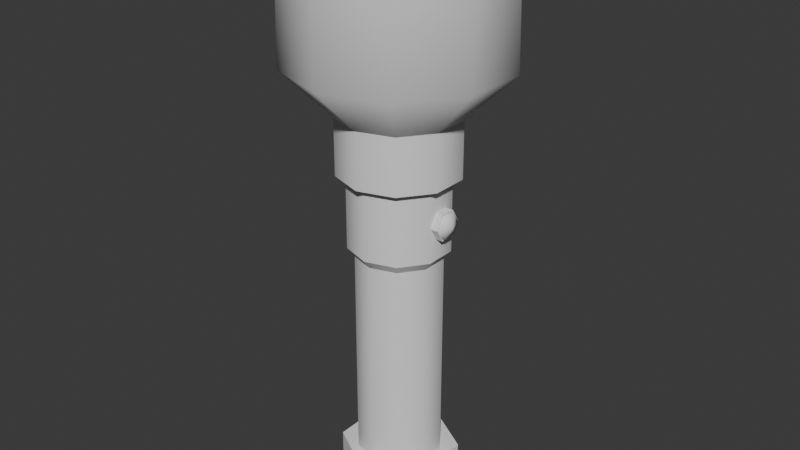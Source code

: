 # Source: Models_VR.blend  (saved by Blender 4.0.36; exported with 4.5.12 LTS)
import bpy
from mathutils import Matrix  # noqa: F401  (used for matrix-valued properties, if any)

bpy.ops.wm.read_factory_settings(use_empty=True)
scene = bpy.context.scene
scene.name = 'Scene'

# ---- collections
col_collection = bpy.data.collections.new('Collection'); scene.collection.children.link(col_collection)

# ---- node groups
ng_auto_smooth = bpy.data.node_groups.new('Auto Smooth', 'GeometryNodeTree')
_s = ng_auto_smooth.interface.new_socket(name='Geometry', in_out='OUTPUT', socket_type='NodeSocketGeometry')
_s = ng_auto_smooth.interface.new_socket(name='Geometry', in_out='INPUT', socket_type='NodeSocketGeometry')
_s = ng_auto_smooth.interface.new_socket(name='Angle', in_out='INPUT', socket_type='NodeSocketFloat')
_s.subtype = 'ANGLE'
_s.min_value = 0.0
_s.max_value = 3.142
ng_auto_smooth.is_modifier = True
_N = ng_auto_smooth.nodes; _L = ng_auto_smooth.links
n0 = _N.new('NodeGroupOutput'); n0.name = 'Group Output'; n0.location = (480, -100)
n1 = _N.new('NodeGroupInput'); n1.name = 'Group Input'; n1.location = (-420, -300)
n2 = _N.new('NodeGroupInput'); n2.name = 'Group Input.001'; n2.location = (-60, -100)
n3 = _N.new('GeometryNodeSetShadeSmooth'); n3.name = 'Set Shade Smooth'; n3.location = (120, -100)
n3.domain = 'EDGE'
n4 = _N.new('GeometryNodeSetShadeSmooth'); n4.name = 'Set Shade Smooth.001'; n4.location = (300, -100)
n5 = _N.new('GeometryNodeInputMeshEdgeAngle'); n5.name = 'Edge Angle'; n5.location = (-420, -220)
n6 = _N.new('GeometryNodeInputEdgeSmooth'); n6.name = 'Is Edge Smooth'; n6.location = (-60, -160)
n7 = _N.new('GeometryNodeInputShadeSmooth'); n7.name = 'Is Face Smooth'; n7.location = (-240, -340)
n8 = _N.new('FunctionNodeBooleanMath'); n8.name = 'Boolean Math'; n8.location = (-60, -220)
n9 = _N.new('FunctionNodeCompare'); n9.name = 'Compare'; n9.location = (-240, -180)
n9.operation = 'LESS_EQUAL'
_L.new(n5.outputs[0], n9.inputs[0])
_L.new(n4.outputs[0], n0.inputs[0])
_L.new(n1.outputs[1], n9.inputs[1])
_L.new(n9.outputs[0], n8.inputs[0])
_L.new(n7.outputs[0], n8.inputs[1])
_L.new(n2.outputs[0], n3.inputs[0])
_L.new(n6.outputs[0], n3.inputs[1])
_L.new(n3.outputs[0], n4.inputs[0])
_L.new(n8.outputs[0], n3.inputs[2])
n0.is_active_output = True

# ---- world
world_world = bpy.data.worlds.new('World'); scene.world = world_world
world_world.use_nodes = True; world_world.node_tree.nodes.clear()
_N = world_world.node_tree.nodes; _L = world_world.node_tree.links
n0 = _N.new('ShaderNodeOutputWorld'); n0.name = 'World Output'; n0.location = (300, 300)
n1 = _N.new('ShaderNodeBackground'); n1.name = 'Background'; n1.location = (10, 300)
n1.inputs[0].default_value = (0.05088, 0.05088, 0.05088, 1.0)
_L.new(n1.outputs[0], n0.inputs[0])
n0.is_active_output = True
world_world.color = (0.05088, 0.05088, 0.05088)
world_world.use_sun_shadow = False
world_world.sun_shadow_jitter_overblur = 0.0

# ---- meshes
me_cylinder = bpy.data.meshes.new('Cylinder')
me_cylinder.from_pydata([(9.368e-11, 0.01216, 0.0), (1.064e-10, 0.02, 0.12), (0.007145, 0.009834, 0.0), (0.01176, 0.01618, 0.12), (0.01156, 0.003756, 0.0), (0.01902, 0.00618, 0.12), (0.01156, -0.003756, 0.0), (0.01902, -0.00618, 0.12), (0.007145, -0.009834, 0.0), (0.01176, -0.01618, 0.12), (9.368e-11, -0.01216, 0.0), (1.064e-10, -0.02, 0.12), (-0.007145, -0.009834, 0.0), (-0.01176, -0.01618, 0.12), (-0.01156, -0.003756, 0.0), (-0.01902, -0.00618, 0.12), (-0.01156, 0.003756, 0.0), (-0.01902, 0.00618, 0.12), (-0.007145, 0.009834, 0.0), (-0.01176, 0.01618, 0.12), (0.02098, 0.02888, 0.1359), (1.432e-10, 0.03569, 0.1359), (0.03395, 0.01103, 0.1359), (0.03395, -0.01103, 0.1359), (0.02098, -0.02888, 0.1359), (1.432e-10, -0.03569, 0.1359), (-0.02098, -0.02888, 0.1359), (-0.03395, -0.01103, 0.1359), (-0.03395, 0.01103, 0.1359), (-0.02098, 0.02888, 0.1359), (0.02039, 0.02807, 0.1762), (1.318e-10, 0.03469, 0.1762), (0.033, 0.01072, 0.1762), (0.033, -0.01072, 0.1762), (0.02039, -0.02807, 0.1762), (1.318e-10, -0.03469, 0.1762), (-0.02039, -0.02807, 0.1762), (-0.033, -0.01072, 0.1762), (-0.033, 0.01072, 0.1762), (-0.02039, 0.02807, 0.1762), (0.0167, 0.02299, 0.1757), (-8.719e-11, 0.02842, 0.1757), (0.02702, 0.008781, 0.1757), (0.02702, -0.008781, 0.1757), (0.0167, -0.02299, 0.1757), (-8.719e-11, -0.02842, 0.1757), (-0.0167, -0.02299, 0.1757), (-0.02702, -0.008781, 0.1757), (-0.02702, 0.008781, 0.1757), (-0.0167, 0.02299, 0.1757), (0.01592, 0.02192, 0.1718), (-3.279e-10, 0.02709, 0.1718), (0.02576, 0.008371, 0.1718), (0.02576, -0.008371, 0.1718), (0.01592, -0.02192, 0.1718), (-3.279e-10, -0.02709, 0.1718), (-0.01592, -0.02192, 0.1718), (-0.02576, -0.008371, 0.1718), (-0.02576, 0.008371, 0.1718), (-0.01592, 0.02192, 0.1718), (1.064e-10, 0.02, 0.1014), (0.01176, 0.01618, 0.1014), (0.01902, 0.00618, 0.1014), (0.01902, -0.00618, 0.1014), (0.01176, -0.01618, 0.1014), (1.064e-10, -0.02, 0.1014), (-0.01176, -0.01618, 0.1014), (-0.01902, -0.00618, 0.1014), (-0.01902, 0.00618, 0.1014), (-0.01176, 0.01618, 0.1014), (0.0099, 0.01363, 0.09972), (0.01602, 0.005205, 0.09972), (0.01602, -0.005205, 0.09972), (0.0099, -0.01363, 0.09972), (9.174e-11, -0.01684, 0.09972), (-0.0099, -0.01363, 0.09972), (-0.01602, -0.005205, 0.09972), (-0.01602, 0.005205, 0.09972), (-0.0099, 0.01363, 0.09972), (9.174e-11, 0.01684, 0.09972), (0.0099, 0.01363, 0.07669), (0.01602, 0.005205, 0.07669), (0.01602, -0.005205, 0.07669), (0.0099, -0.01363, 0.07669), (9.174e-11, -0.01684, 0.07669), (-0.0099, -0.01363, 0.07669), (-0.01602, -0.005205, 0.07669), (-0.01602, 0.005205, 0.07669), (-0.0099, 0.01363, 0.07669), (9.174e-11, 0.01684, 0.07669), (0.008525, 0.01173, 0.07355), (0.01379, 0.004482, 0.07355), (0.01379, -0.004482, 0.07355), (0.008525, -0.01173, 0.07355), (9.368e-11, -0.0145, 0.07355), (-0.008525, -0.01173, 0.07355), (-0.01379, -0.004482, 0.07355), (-0.01379, 0.004482, 0.07355), (-0.008525, 0.01173, 0.07355), (9.368e-11, 0.0145, 0.07355), (9.368e-11, 0.0145, 0.0), (0.008525, 0.01173, 0.0), (0.01379, 0.004482, 0.0), (0.01379, -0.004482, 0.0), (0.008525, -0.01173, 0.0), (9.368e-11, -0.0145, 0.0), (-0.008525, -0.01173, 0.0), (-0.01379, -0.004482, 0.0), (-0.01379, 0.004482, 0.0), (-0.008525, 0.01173, 0.0), (9.368e-11, 0.01216, 0.06354), (0.007145, 0.009834, 0.06354), (0.01156, 0.003756, 0.06354), (0.01156, -0.003756, 0.06354), (0.007145, -0.009834, 0.06354), (9.368e-11, -0.01216, 0.06354), (-0.007145, -0.009834, 0.06354), (-0.01156, -0.003756, 0.06354), (-0.01156, 0.003756, 0.06354), (-0.007145, 0.009834, 0.06354)], [], [(60, 1, 3, 61), (61, 3, 5, 62), (62, 5, 7, 63), (63, 7, 9, 64), (64, 9, 11, 65), (65, 11, 13, 66), (66, 13, 15, 67), (67, 15, 17, 68), (17, 15, 27, 28), (68, 17, 19, 69), (69, 19, 1, 60), (8, 10, 115, 114), (15, 13, 26, 27), (13, 11, 25, 26), (11, 9, 24, 25), (9, 7, 23, 24), (3, 1, 21, 20), (7, 5, 22, 23), (5, 3, 20, 22), (1, 19, 29, 21), (19, 17, 28, 29), (48, 49, 39, 38), (20, 21, 31, 30), (28, 27, 37, 38), (25, 24, 34, 35), (22, 20, 30, 32), (29, 28, 38, 39), (26, 25, 35, 36), (23, 22, 32, 33), (21, 29, 39, 31), (27, 26, 36, 37), (45, 44, 54, 55), (45, 46, 36, 35), (42, 43, 33, 32), (49, 41, 31, 39), (46, 47, 37, 36), (43, 44, 34, 33), (47, 48, 38, 37), (44, 45, 35, 34), (40, 42, 32, 30), (50, 51, 59, 58, 57, 56, 55, 54, 53, 52), (42, 40, 50, 52), (49, 48, 58, 59), (46, 45, 55, 56), (43, 42, 52, 53), (41, 49, 59, 51), (47, 46, 56, 57), (44, 43, 53, 54), (40, 41, 51, 50), (48, 47, 57, 58), (78, 69, 60, 79), (77, 68, 69, 78), (76, 67, 68, 77), (75, 66, 67, 76), (74, 65, 66, 75), (73, 64, 65, 74), (72, 63, 64, 73), (71, 62, 63, 72), (70, 61, 62, 71), (79, 60, 61, 70), (89, 79, 70, 80), (80, 70, 71, 81), (81, 71, 72, 82), (82, 72, 73, 83), (83, 73, 74, 84), (84, 74, 75, 85), (85, 75, 76, 86), (86, 76, 77, 87), (87, 77, 78, 88), (88, 78, 79, 89), (98, 88, 89, 99), (97, 87, 88, 98), (96, 86, 87, 97), (95, 85, 86, 96), (94, 84, 85, 95), (93, 83, 84, 94), (92, 82, 83, 93), (91, 81, 82, 92), (90, 80, 81, 91), (99, 89, 80, 90), (100, 99, 90, 101), (101, 90, 91, 102), (102, 91, 92, 103), (103, 92, 93, 104), (104, 93, 94, 105), (105, 94, 95, 106), (106, 95, 96, 107), (107, 96, 97, 108), (108, 97, 98, 109), (109, 98, 99, 100), (41, 40, 30, 31), (2, 0, 100, 101), (4, 2, 101, 102), (6, 4, 102, 103), (8, 6, 103, 104), (10, 8, 104, 105), (12, 10, 105, 106), (14, 12, 106, 107), (16, 14, 107, 108), (18, 16, 108, 109), (0, 18, 109, 100), (110, 111, 112, 113, 114, 115, 116, 117, 118, 119), (2, 4, 112, 111), (16, 18, 119, 118), (10, 12, 116, 115), (4, 6, 113, 112), (18, 0, 110, 119), (12, 14, 117, 116), (6, 8, 114, 113), (0, 2, 111, 110), (14, 16, 118, 117), (24, 23, 33, 34)])
me_cylinder.polygons.foreach_set('use_smooth', [True] * 112)
_k = set([(0, 2), (0, 18), (1, 3), (1, 19), (2, 4), (3, 5), (4, 6), (5, 7), (6, 8), (7, 9), (8, 10), (9, 11), (10, 12), (11, 13), (12, 14), (13, 15), (14, 16), (15, 17), (16, 18), (17, 19), (30, 31), (30, 32), (31, 39), (32, 33), (33, 34), (34, 35), (35, 36), (36, 37), (37, 38), (38, 39), (40, 41), (40, 42), (41, 49), (42, 43), (43, 44), (44, 45), (45, 46), (46, 47), (47, 48), (48, 49), (50, 51), (50, 52), (51, 59), (52, 53), (53, 54), (54, 55), (55, 56), (56, 57), (57, 58), (58, 59), (60, 61), (60, 69), (61, 62), (62, 63), (63, 64), (64, 65), (65, 66), (66, 67), (67, 68), (68, 69), (70, 71), (70, 79), (71, 72), (72, 73), (73, 74), (74, 75), (75, 76), (76, 77), (77, 78), (78, 79), (80, 81), (80, 89), (81, 82), (82, 83), (83, 84), (84, 85), (85, 86), (86, 87), (87, 88), (88, 89), (90, 91), (90, 99), (91, 92), (92, 93), (93, 94), (94, 95), (95, 96), (96, 97), (97, 98), (98, 99), (100, 101), (100, 109), (101, 102), (102, 103), (103, 104), (104, 105), (105, 106), (106, 107), (107, 108), (108, 109), (110, 111), (110, 119), (111, 112), (112, 113), (113, 114), (114, 115), (115, 116), (116, 117), (117, 118), (118, 119)])
me_cylinder.attributes.new('sharp_edge', 'BOOLEAN', 'EDGE').data.foreach_set('value', [ (min(e.vertices), max(e.vertices)) in _k for e in me_cylinder.edges])
_uv = me_cylinder.uv_layers.new(name='UVMap')
_uv.uv.foreach_set('vector', [1.0, 0.8761, 1.0, 1.0, 0.9, 1.0, 0.9, 0.8761, 0.9, 0.8761, 0.9, 1.0, 0.8, 1.0, 0.8, 0.8761, 0.8, 0.8761, 0.8, 1.0, 0.7, 1.0, 0.7, 0.8761, 0.7, 0.8761, 0.7, 1.0, 0.6, 1.0, 0.6, 0.8761, 0.6, 0.8761, 0.6, 1.0, 0.5, 1.0, 0.5, 0.8761, 0.5, 0.8761, 0.5, 1.0, 0.4, 1.0, 0.4, 0.8761, 0.4, 0.8761, 0.4, 1.0, 0.3, 1.0, 0.3, 0.8761, 0.3, 0.8761, 0.3, 1.0, 0.2, 1.0, 0.2, 0.8761, 0.2, 1.0, 0.3, 1.0, 0.3, 1.0, 0.2, 1.0, 0.2, 0.8761, 0.2, 1.0, 0.1, 1.0, 0.1, 0.8761, 0.1, 0.8761, 0.1, 1.0, -7.451e-08, 1.0, -7.451e-08, 0.8761, 0.8682, 0.08726, 0.75, 0.04884, 0.75, 0.04884, 0.8682, 0.08726, 0.3, 1.0, 0.4, 1.0, 0.4, 1.0, 0.3, 1.0, 0.4, 1.0, 0.5, 1.0, 0.5, 1.0, 0.4, 1.0, 0.5, 1.0, 0.6, 1.0, 0.6, 1.0, 0.5, 1.0, 0.6, 1.0, 0.7, 1.0, 0.7, 1.0, 0.6, 1.0, 0.9, 1.0, 1.0, 1.0, 1.0, 1.0, 0.9, 1.0, 0.7, 1.0, 0.8, 1.0, 0.8, 1.0, 0.7, 1.0, 0.8, 1.0, 0.9, 1.0, 0.9, 1.0, 0.8, 1.0, -7.451e-08, 1.0, 0.1, 1.0, 0.1, 1.0, -7.451e-08, 1.0, 0.1, 1.0, 0.2, 1.0, 0.2, 1.0, 0.1, 1.0, 0.04257, 0.3174, 0.1218, 0.4265, 0.1, 1.0, 0.2, 1.0, 0.9, 1.0, 1.0, 1.0, 1.0, 1.0, 0.9, 1.0, 0.2, 1.0, 0.3, 1.0, 0.3, 1.0, 0.2, 1.0, 0.5, 1.0, 0.6, 1.0, 0.6, 1.0, 0.5, 1.0, 0.8, 1.0, 0.9, 1.0, 0.9, 1.0, 0.8, 1.0, 0.1, 1.0, 0.2, 1.0, 0.2, 1.0, 0.1, 1.0, 0.4, 1.0, 0.5, 1.0, 0.5, 1.0, 0.4, 1.0, 0.7, 1.0, 0.8, 1.0, 0.8, 1.0, 0.7, 1.0, -7.451e-08, 1.0, 0.1, 1.0, 0.1, 1.0, -7.451e-08, 1.0, 0.3, 1.0, 0.4, 1.0, 0.4, 1.0, 0.3, 1.0, 0.25, 0.0319, 0.3782, 0.07355, 0.3782, 0.07355, 0.25, 0.0319, 0.25, 0.0319, 0.1218, 0.07355, 0.4, 1.0, 0.5, 1.0, 0.4574, 0.3174, 0.4574, 0.1826, 0.7, 1.0, 0.8, 1.0, 0.1218, 0.4265, 0.25, 0.4681, -7.451e-08, 1.0, 0.1, 1.0, 0.1218, 0.07355, 0.04257, 0.1826, 0.3, 1.0, 0.4, 1.0, 0.4574, 0.1826, 0.3782, 0.07355, 0.6, 1.0, 0.7, 1.0, 0.04257, 0.1826, 0.04257, 0.3174, 0.2, 1.0, 0.3, 1.0, 0.3782, 0.07355, 0.25, 0.0319, 0.5, 1.0, 0.6, 1.0, 0.3782, 0.4265, 0.4574, 0.3174, 0.8, 1.0, 0.9, 1.0, 0.3782, 0.4265, 0.25, 0.4681, 0.1218, 0.4265, 0.04257, 0.3174, 0.04257, 0.1826, 0.1218, 0.07355, 0.25, 0.0319, 0.3782, 0.07355, 0.4574, 0.1826, 0.4574, 0.3174, 0.4574, 0.3174, 0.3782, 0.4265, 0.3782, 0.4265, 0.4574, 0.3174, 0.1218, 0.4265, 0.04257, 0.3174, 0.04257, 0.3174, 0.1218, 0.4265, 0.1218, 0.07355, 0.25, 0.0319, 0.25, 0.0319, 0.1218, 0.07355, 0.4574, 0.1826, 0.4574, 0.3174, 0.4574, 0.3174, 0.4574, 0.1826, 0.25, 0.4681, 0.1218, 0.4265, 0.1218, 0.4265, 0.25, 0.4681, 0.04257, 0.1826, 0.1218, 0.07355, 0.1218, 0.07355, 0.04257, 0.1826, 0.3782, 0.07355, 0.4574, 0.1826, 0.4574, 0.1826, 0.3782, 0.07355, 0.3782, 0.4265, 0.25, 0.4681, 0.25, 0.4681, 0.3782, 0.4265, 0.04257, 0.3174, 0.04257, 0.1826, 0.04257, 0.1826, 0.04257, 0.3174, 0.1, 0.8739, 0.1, 0.8761, -7.451e-08, 0.8761, -7.451e-08, 0.8739, 0.2, 0.8739, 0.2, 0.8761, 0.1, 0.8761, 0.1, 0.8739, 0.3, 0.8739, 0.3, 0.8761, 0.2, 0.8761, 0.2, 0.8739, 0.4, 0.8739, 0.4, 0.8761, 0.3, 0.8761, 0.3, 0.8739, 0.5, 0.8739, 0.5, 0.8761, 0.4, 0.8761, 0.4, 0.8739, 0.6, 0.8739, 0.6, 0.8761, 0.5, 0.8761, 0.5, 0.8739, 0.7, 0.8739, 0.7, 0.8761, 0.6, 0.8761, 0.6, 0.8739, 0.8, 0.8739, 0.8, 0.8761, 0.7, 0.8761, 0.7, 0.8739, 0.9, 0.8739, 0.9, 0.8761, 0.8, 0.8761, 0.8, 0.8739, 1.0, 0.8739, 1.0, 0.8761, 0.9, 0.8761, 0.9, 0.8739, 1.0, 0.7742, 1.0, 0.8739, 0.9, 0.8739, 0.9, 0.7742, 0.9, 0.7742, 0.9, 0.8739, 0.8, 0.8739, 0.8, 0.7742, 0.8, 0.7742, 0.8, 0.8739, 0.7, 0.8739, 0.7, 0.7742, 0.7, 0.7742, 0.7, 0.8739, 0.6, 0.8739, 0.6, 0.7742, 0.6, 0.7742, 0.6, 0.8739, 0.5, 0.8739, 0.5, 0.7742, 0.5, 0.7742, 0.5, 0.8739, 0.4, 0.8739, 0.4, 0.7742, 0.4, 0.7742, 0.4, 0.8739, 0.3, 0.8739, 0.3, 0.7742, 0.3, 0.7742, 0.3, 0.8739, 0.2, 0.8739, 0.2, 0.7742, 0.2, 0.7742, 0.2, 0.8739, 0.1, 0.8739, 0.1, 0.7742, 0.1, 0.7742, 0.1, 0.8739, -7.451e-08, 0.8739, -7.451e-08, 0.7742, 0.1, 0.7621, 0.1, 0.7742, -7.451e-08, 0.7742, -7.451e-08, 0.7621, 0.2, 0.7621, 0.2, 0.7742, 0.1, 0.7742, 0.1, 0.7621, 0.3, 0.7621, 0.3, 0.7742, 0.2, 0.7742, 0.2, 0.7621, 0.4, 0.7621, 0.4, 0.7742, 0.3, 0.7742, 0.3, 0.7621, 0.5, 0.7621, 0.5, 0.7742, 0.4, 0.7742, 0.4, 0.7621, 0.6, 0.7621, 0.6, 0.7742, 0.5, 0.7742, 0.5, 0.7621, 0.7, 0.7621, 0.7, 0.7742, 0.6, 0.7742, 0.6, 0.7621, 0.8, 0.7621, 0.8, 0.7742, 0.7, 0.7742, 0.7, 0.7621, 0.9, 0.7621, 0.9, 0.7742, 0.8, 0.7742, 0.8, 0.7621, 1.0, 0.7621, 1.0, 0.7742, 0.9, 0.7742, 0.9, 0.7621, 1.0, 0.5, 1.0, 0.7621, 0.9, 0.7621, 0.9, 0.5, 0.9, 0.5, 0.9, 0.7621, 0.8, 0.7621, 0.8, 0.5, 0.8, 0.5, 0.8, 0.7621, 0.7, 0.7621, 0.7, 0.5, 0.7, 0.5, 0.7, 0.7621, 0.6, 0.7621, 0.6, 0.5, 0.6, 0.5, 0.6, 0.7621, 0.5, 0.7621, 0.5, 0.5, 0.5, 0.5, 0.5, 0.7621, 0.4, 0.7621, 0.4, 0.5, 0.4, 0.5, 0.4, 0.7621, 0.3, 0.7621, 0.3, 0.5, 0.3, 0.5, 0.3, 0.7621, 0.2, 0.7621, 0.2, 0.5, 0.2, 0.5, 0.2, 0.7621, 0.1, 0.7621, 0.1, 0.5, 0.1, 0.5, 0.1, 0.7621, -7.451e-08, 0.7621, -7.451e-08, 0.5, 0.25, 0.4681, 0.3782, 0.4265, 0.9, 1.0, 1.0, 1.0, 0.8682, 0.4127, 0.75, 0.4512, 0.75, 0.49, 0.8911, 0.4442, 0.9413, 0.3122, 0.8682, 0.4127, 0.8911, 0.4442, 0.9783, 0.3242, 0.9413, 0.1878, 0.9413, 0.3122, 0.9783, 0.3242, 0.9783, 0.1758, 0.8682, 0.08726, 0.9413, 0.1878, 0.9783, 0.1758, 0.8911, 0.05584, 0.75, 0.04884, 0.8682, 0.08726, 0.8911, 0.05584, 0.75, 0.01, 0.6318, 0.08726, 0.75, 0.04884, 0.75, 0.01, 0.6089, 0.05584, 0.5587, 0.1878, 0.6318, 0.08726, 0.6089, 0.05584, 0.5217, 0.1758, 0.5587, 0.3122, 0.5587, 0.1878, 0.5217, 0.1758, 0.5217, 0.3242, 0.6318, 0.4127, 0.5587, 0.3122, 0.5217, 0.3242, 0.6089, 0.4442, 0.75, 0.4512, 0.6318, 0.4127, 0.6089, 0.4442, 0.75, 0.49, 0.75, 0.4512, 0.8682, 0.4127, 0.9413, 0.3122, 0.9413, 0.1878, 0.8682, 0.08726, 0.75, 0.04884, 0.6318, 0.08726, 0.5587, 0.1878, 0.5587, 0.3122, 0.6318, 0.4127, 0.8682, 0.4127, 0.9413, 0.3122, 0.9413, 0.3122, 0.8682, 0.4127, 0.5587, 0.3122, 0.6318, 0.4127, 0.6318, 0.4127, 0.5587, 0.3122, 0.75, 0.04884, 0.6318, 0.08726, 0.6318, 0.08726, 0.75, 0.04884, 0.9413, 0.3122, 0.9413, 0.1878, 0.9413, 0.1878, 0.9413, 0.3122, 0.6318, 0.4127, 0.75, 0.4512, 0.75, 0.4512, 0.6318, 0.4127, 0.6318, 0.08726, 0.5587, 0.1878, 0.5587, 0.1878, 0.6318, 0.08726, 0.9413, 0.1878, 0.8682, 0.08726, 0.8682, 0.08726, 0.9413, 0.1878, 0.75, 0.4512, 0.8682, 0.4127, 0.8682, 0.4127, 0.75, 0.4512, 0.5587, 0.1878, 0.5587, 0.3122, 0.5587, 0.3122, 0.5587, 0.1878, 0.6, 1.0, 0.7, 1.0, 0.7, 1.0, 0.6, 1.0])
me_cylinder.update()
me_cylinder_001 = bpy.data.meshes.new('Cylinder.001')
me_cylinder_001.from_pydata([(-6.139e-10, 0.005, 0.004045), (9.401e-12, 0.004346, 0.009785), (0.00433, 0.0025, 0.004045), (0.003764, 0.002173, 0.009785), (0.00433, -0.0025, 0.004045), (0.003764, -0.002173, 0.009785), (-6.139e-10, -0.005, 0.004045), (9.401e-12, -0.004346, 0.009785), (-0.00433, -0.0025, 0.004045), (-0.003764, -0.002173, 0.009785), (-0.00433, 0.0025, 0.004045), (-0.003764, 0.002173, 0.009785), (0.00433, 0.0025, 0.01), (0.0, 0.005, 0.01), (0.00433, -0.0025, 0.01), (0.0, -0.005, 0.01), (-0.00433, -0.0025, 0.01), (-0.00433, 0.0025, 0.01)], [], [(0, 13, 12, 2), (2, 12, 14, 4), (4, 14, 15, 6), (6, 15, 16, 8), (3, 1, 11, 9, 7, 5), (8, 16, 17, 10), (10, 17, 13, 0), (1, 3, 12, 13), (3, 5, 14, 12), (5, 7, 15, 14), (7, 9, 16, 15), (9, 11, 17, 16), (11, 1, 13, 17)])
_uv = me_cylinder_001.uv_layers.new(name='UVMap')
_uv.uv.foreach_set('vector', [1.0, 0.5, 1.0, 1.0, 0.8333, 1.0, 0.8333, 0.5, 0.8333, 0.5, 0.8333, 1.0, 0.6667, 1.0, 0.6667, 0.5, 0.6667, 0.5, 0.6667, 1.0, 0.5, 1.0, 0.5, 0.5, 0.5, 0.5, 0.5, 1.0, 0.3333, 1.0, 0.3333, 0.5, 0.4307, 0.3543, 0.25, 0.4586, 0.06933, 0.3543, 0.06933, 0.1457, 0.25, 0.04139, 0.4307, 0.1457, 0.3333, 0.5, 0.3333, 1.0, 0.1667, 1.0, 0.1667, 0.5, 0.1667, 0.5, 0.1667, 1.0, -8.941e-08, 1.0, -8.941e-08, 0.5, 0.25, 0.4586, 0.4307, 0.3543, 0.4578, 0.37, 0.25, 0.49, 0.4307, 0.3543, 0.4307, 0.1457, 0.4578, 0.13, 0.4578, 0.37, 0.4307, 0.1457, 0.25, 0.04139, 0.25, 0.01, 0.4578, 0.13, 0.25, 0.04139, 0.06933, 0.1457, 0.04215, 0.13, 0.25, 0.01, 0.06933, 0.1457, 0.06933, 0.3543, 0.04215, 0.37, 0.04215, 0.13, 0.06933, 0.3543, 0.25, 0.4586, 0.25, 0.49, 0.04215, 0.37])
me_cylinder_001.update()
me_cylinder_002 = bpy.data.meshes.new('Cylinder.002')
me_cylinder_002.from_pydata([(0.0, 0.02, 0.002724), (0.0, 0.01317, 0.01415), (0.01732, 0.01, 0.002724), (0.01141, 0.006585, 0.01415), (0.01732, -0.01, 0.002724), (0.01141, -0.006585, 0.01415), (0.0, -0.02, 0.002724), (0.0, -0.01317, 0.01415), (-0.01732, -0.01, 0.002724), (-0.01141, -0.006585, 0.01415), (-0.01732, 0.01, 0.002724), (-0.01141, 0.006585, 0.01415), (0.01732, 0.01, 0.01415), (0.0, 0.02, 0.01415), (0.01732, -0.01, 0.01415), (0.0, -0.02, 0.01415), (-0.01732, -0.01, 0.01415), (-0.01732, 0.01, 0.01415), (0.01141, 0.006585, 0.01874), (1.482e-10, 0.01317, 0.01874), (0.01141, -0.006585, 0.01874), (1.482e-10, -0.01317, 0.01874), (-0.01141, -0.006585, 0.01874), (-0.01141, 0.006585, 0.01874)], [], [(0, 13, 12, 2), (2, 12, 14, 4), (4, 14, 15, 6), (6, 15, 16, 8), (11, 9, 22, 23), (8, 16, 17, 10), (10, 17, 13, 0), (0, 2, 4, 6, 8, 10), (1, 3, 12, 13), (3, 5, 14, 12), (5, 7, 15, 14), (7, 9, 16, 15), (9, 11, 17, 16), (11, 1, 13, 17), (18, 19, 23, 22, 21, 20), (7, 5, 20, 21), (3, 1, 19, 18), (1, 11, 23, 19), (9, 7, 21, 22), (5, 3, 18, 20)])
_uv = me_cylinder_002.uv_layers.new(name='UVMap')
_uv.uv.foreach_set('vector', [1.0, 0.5, 1.0, 1.0, 0.8333, 1.0, 0.8333, 0.5, 0.8333, 0.5, 0.8333, 1.0, 0.6667, 1.0, 0.6667, 0.5, 0.6667, 0.5, 0.6667, 1.0, 0.5, 1.0, 0.5, 0.5, 0.5, 0.5, 0.5, 1.0, 0.3333, 1.0, 0.3333, 0.5, 0.1131, 0.329, 0.1131, 0.171, 0.1131, 0.171, 0.1131, 0.329, 0.3333, 0.5, 0.3333, 1.0, 0.1667, 1.0, 0.1667, 0.5, 0.1667, 0.5, 0.1667, 1.0, -8.941e-08, 1.0, -8.941e-08, 0.5, 0.75, 0.49, 0.9578, 0.37, 0.9578, 0.13, 0.75, 0.01, 0.5422, 0.13, 0.5422, 0.37, 0.25, 0.4081, 0.3869, 0.329, 0.4578, 0.37, 0.25, 0.49, 0.3869, 0.329, 0.3869, 0.171, 0.4578, 0.13, 0.4578, 0.37, 0.3869, 0.171, 0.25, 0.09195, 0.25, 0.01, 0.4578, 0.13, 0.25, 0.09195, 0.1131, 0.171, 0.04215, 0.13, 0.25, 0.01, 0.1131, 0.171, 0.1131, 0.329, 0.04215, 0.37, 0.04215, 0.13, 0.1131, 0.329, 0.25, 0.4081, 0.25, 0.49, 0.04215, 0.37, 0.3869, 0.329, 0.25, 0.4081, 0.1131, 0.329, 0.1131, 0.171, 0.25, 0.09195, 0.3869, 0.171, 0.25, 0.09195, 0.3869, 0.171, 0.3869, 0.171, 0.25, 0.09195, 0.3869, 0.329, 0.25, 0.4081, 0.25, 0.4081, 0.3869, 0.329, 0.25, 0.4081, 0.1131, 0.329, 0.1131, 0.329, 0.25, 0.4081, 0.1131, 0.171, 0.25, 0.09195, 0.25, 0.09195, 0.1131, 0.171, 0.3869, 0.171, 0.3869, 0.329, 0.3869, 0.329, 0.3869, 0.171])
me_cylinder_002.update()
me_cylinder_003 = bpy.data.meshes.new('Cylinder.003')
me_cylinder_003.from_pydata([(9.401e-12, 0.004346, 0.009785), (0.003764, 0.002173, 0.009785), (0.003764, -0.002173, 0.009785), (9.401e-12, -0.004346, 0.009785), (-0.003764, -0.002173, 0.009785), (-0.003764, 0.002173, 0.009785), (-0.003764, 0.002173, 0.008725), (-0.003764, -0.002173, 0.008725), (5.571e-11, -0.004346, 0.008725), (0.003764, -0.002173, 0.008725), (0.003764, 0.002173, 0.008725), (5.571e-11, 0.004346, 0.008725), (-4.918e-11, 0.0, 0.01113)], [], [(5, 12, 0), (5, 0, 11, 6), (0, 1, 10, 11), (2, 3, 8, 9), (4, 5, 6, 7), (1, 2, 9, 10), (3, 4, 7, 8), (0, 12, 1), (4, 12, 5), (3, 12, 4), (1, 12, 2), (3, 2, 12)])
me_cylinder_003.polygons.foreach_set('use_smooth', [True] * 12)
_uv = me_cylinder_003.uv_layers.new(name='UVMap')
_uv.uv.foreach_set('vector', [0.06933, 0.3543, 0.0, 0.0, 0.0, 0.0, 0.06933, 0.3543, 0.0, 0.0, 0.0, 0.0, 0.06933, 0.3543, 0.0, 0.0, 0.4307, 0.3543, 0.4307, 0.3543, 0.0, 0.0, 0.4307, 0.1457, 0.0, 0.0, 0.0, 0.0, 0.4307, 0.1457, 0.06933, 0.1457, 0.06933, 0.3543, 0.06933, 0.3543, 0.06933, 0.1457, 0.4307, 0.3543, 0.4307, 0.1457, 0.4307, 0.1457, 0.4307, 0.3543, 0.0, 0.0, 0.06933, 0.1457, 0.06933, 0.1457, 0.0, 0.0, 0.0, 0.0, 0.0, 0.0, 0.4307, 0.3543, 0.06933, 0.1457, 0.0, 0.0, 0.06933, 0.3543, 0.0, 0.0, 0.0, 0.0, 0.06933, 0.1457, 0.4307, 0.3543, 0.0, 0.0, 0.4307, 0.1457, 0.0, 0.0, 0.4307, 0.1457, 0.0, 0.0])
me_cylinder_003.update()

# ---- objects
ob_cylinder = bpy.data.objects.new('Cylinder', me_cylinder)
ob_cylinder_001 = bpy.data.objects.new('Cylinder.001', me_cylinder_001)
ob_cylinder_002 = bpy.data.objects.new('Cylinder.002', me_cylinder_002)
ob_cylinder_003 = bpy.data.objects.new('Cylinder.003', me_cylinder_003)

# ---- transforms, parenting, visibility, modifiers, constraints
ob_cylinder.location = (-1.064e-10, -1.597e-10, 0.01401)
_m = ob_cylinder.modifiers.new('Auto Smooth', 'NODES')
_m.node_group = ng_auto_smooth
_gi = [s.identifier for s in ng_auto_smooth.interface.items_tree if s.item_type == 'SOCKET' and s.in_out == 'INPUT']
_m[_gi[1]] = 1.339  # Angle
ob_cylinder_001.location = (0.008439, 0.0, 0.1023)
ob_cylinder_001.rotation_euler = (0.0, 1.571, 0.0)
ob_cylinder_002.location = (0.0, 1.552e-10, 0.0001136)
ob_cylinder_002.lock_location = (False, True, False)
ob_cylinder_003.location = (0.009318, 0.0, 0.1023)
ob_cylinder_003.rotation_euler = (0.0, 1.571, 0.0)

# ---- collection membership
col_collection.objects.link(ob_cylinder)
col_collection.objects.link(ob_cylinder_001)
col_collection.objects.link(ob_cylinder_002)
col_collection.objects.link(ob_cylinder_003)

# ---- scene / render settings (as saved in the file)
scene.frame_start = 1; scene.frame_end = 250; scene.frame_set(1)
scene.render.engine = 'BLENDER_EEVEE_NEXT'
scene.cycles.sampling_pattern = 'TABULATED_SOBOL'
bpy.context.view_layer.update()

# ---- added for rendering (the .blend has no active camera and no usable light): camera, sun
cam_auto = bpy.data.cameras.new('AutoCamera')
cam_auto.lens = 50.0
cam_auto.sensor_width = 36.0
cam_auto.clip_end = 1000.0
ob_auto_camera = bpy.data.objects.new('AutoCamera', cam_auto)
scene.collection.objects.link(ob_auto_camera)
ob_auto_camera.location = (0.195882, -0.235058, 0.253241)
ob_auto_camera.rotation_euler = (1.09748, -7.21219e-08, 0.694738)
scene.camera = ob_auto_camera
light_auto_sun = bpy.data.lights.new('AutoSun', 'SUN')
light_auto_sun.energy = 3.0
light_auto_sun.angle = 0.0523599
ob_auto_sun = bpy.data.objects.new('AutoSun', light_auto_sun)
scene.collection.objects.link(ob_auto_sun)
ob_auto_sun.rotation_euler = (0.872665, 0.174533, 0.523599)
bpy.context.view_layer.update()
